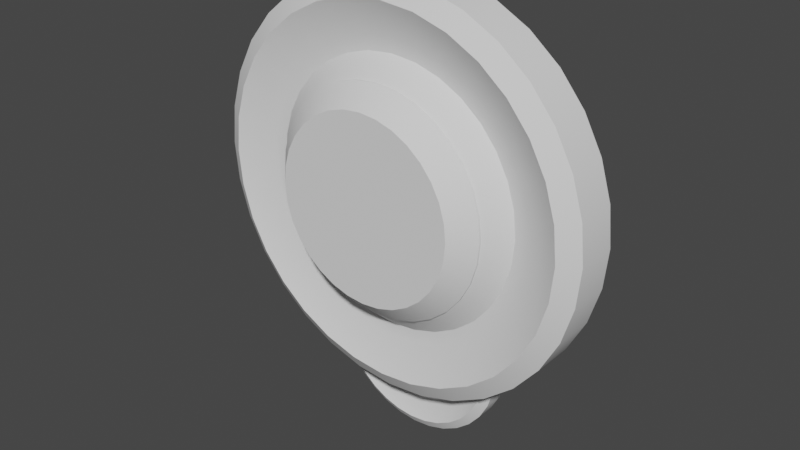 # Source: AccessoryIcon.blend  (saved by Blender 3.4.6; exported with 4.5.12 LTS)
import bpy
from mathutils import Matrix  # noqa: F401  (used for matrix-valued properties, if any)

bpy.ops.wm.read_factory_settings(use_empty=True)
scene = bpy.context.scene
scene.name = 'Scene'

# ---- collections
col_collection = bpy.data.collections.new('Collection'); scene.collection.children.link(col_collection)

# ---- node groups
ng_auto_smooth = bpy.data.node_groups.new('Auto Smooth', 'GeometryNodeTree')
_s = ng_auto_smooth.interface.new_socket(name='Geometry', in_out='OUTPUT', socket_type='NodeSocketGeometry')
_s = ng_auto_smooth.interface.new_socket(name='Geometry', in_out='INPUT', socket_type='NodeSocketGeometry')
_s = ng_auto_smooth.interface.new_socket(name='Angle', in_out='INPUT', socket_type='NodeSocketFloat')
_s.subtype = 'ANGLE'
_s.min_value = 0.0
_s.max_value = 3.142
ng_auto_smooth.is_modifier = True
_N = ng_auto_smooth.nodes; _L = ng_auto_smooth.links
n0 = _N.new('NodeGroupOutput'); n0.name = 'Group Output'; n0.location = (480, -100)
n1 = _N.new('NodeGroupInput'); n1.name = 'Group Input'; n1.location = (-420, -300)
n2 = _N.new('NodeGroupInput'); n2.name = 'Group Input.001'; n2.location = (-60, -100)
n3 = _N.new('GeometryNodeSetShadeSmooth'); n3.name = 'Set Shade Smooth'; n3.location = (120, -100)
n3.domain = 'EDGE'
n4 = _N.new('GeometryNodeSetShadeSmooth'); n4.name = 'Set Shade Smooth.001'; n4.location = (300, -100)
n5 = _N.new('GeometryNodeInputMeshEdgeAngle'); n5.name = 'Edge Angle'; n5.location = (-420, -220)
n6 = _N.new('GeometryNodeInputEdgeSmooth'); n6.name = 'Is Edge Smooth'; n6.location = (-60, -160)
n7 = _N.new('GeometryNodeInputShadeSmooth'); n7.name = 'Is Face Smooth'; n7.location = (-240, -340)
n8 = _N.new('FunctionNodeBooleanMath'); n8.name = 'Boolean Math'; n8.location = (-60, -220)
n9 = _N.new('FunctionNodeCompare'); n9.name = 'Compare'; n9.location = (-240, -180)
n9.operation = 'LESS_EQUAL'
_L.new(n5.outputs[0], n9.inputs[0])
_L.new(n4.outputs[0], n0.inputs[0])
_L.new(n1.outputs[1], n9.inputs[1])
_L.new(n9.outputs[0], n8.inputs[0])
_L.new(n7.outputs[0], n8.inputs[1])
_L.new(n2.outputs[0], n3.inputs[0])
_L.new(n6.outputs[0], n3.inputs[1])
_L.new(n3.outputs[0], n4.inputs[0])
_L.new(n8.outputs[0], n3.inputs[2])
n0.is_active_output = True

# ---- world
world_world = bpy.data.worlds.new('World'); scene.world = world_world
world_world.use_nodes = True; world_world.node_tree.nodes.clear()
_N = world_world.node_tree.nodes; _L = world_world.node_tree.links
n0 = _N.new('ShaderNodeOutputWorld'); n0.name = 'World Output'; n0.location = (300, 300)
n1 = _N.new('ShaderNodeBackground'); n1.name = 'Background'; n1.location = (10, 300)
n1.inputs[0].default_value = (0.05088, 0.05088, 0.05088, 1.0)
_L.new(n1.outputs[0], n0.inputs[0])
n0.is_active_output = True
world_world.color = (0.05088, 0.05088, 0.05088)
world_world.use_sun_shadow = False
world_world.sun_shadow_jitter_overblur = 0.0

# ---- meshes
me_cylinder = bpy.data.meshes.new('Cylinder')
me_cylinder.from_pydata([(8.882e-16, 0.2055, 1.0), (8.882e-16, -0.08151, 0.5617), (0.1951, 0.2055, 0.9808), (0.1096, -0.08151, 0.5509), (0.3827, 0.2055, 0.9239), (0.215, -0.08151, 0.519), (0.5556, 0.2055, 0.8315), (0.3121, -0.08151, 0.467), (0.7071, 0.2055, 0.7071), (0.3972, -0.08151, 0.3972), (0.8315, 0.2055, 0.5556), (0.467, -0.08151, 0.3121), (0.9239, 0.2055, 0.3827), (0.519, -0.08151, 0.215), (0.9808, 0.2055, 0.1951), (0.5509, -0.08151, 0.1096), (1.0, 0.2055, 0.0), (0.5617, -0.08151, -2.753e-08), (0.9808, 0.2055, -0.1951), (0.5509, -0.08151, -0.1096), (0.9239, 0.2055, -0.3827), (0.519, -0.08151, -0.215), (0.8315, 0.2055, -0.5556), (0.467, -0.08151, -0.3121), (0.7071, 0.2055, -0.7071), (0.3972, -0.08151, -0.3972), (0.5556, 0.2055, -0.8315), (0.3121, -0.08151, -0.467), (0.3827, 0.2055, -0.9239), (0.215, -0.08151, -0.519), (0.1951, 0.2055, -0.9808), (0.1096, -0.08151, -0.5509), (8.882e-16, 0.2055, -1.0), (8.882e-16, -0.08151, -0.5617), (-0.1951, 0.2055, -0.9808), (-0.1096, -0.08151, -0.5509), (-0.3827, 0.2055, -0.9239), (-0.215, -0.08151, -0.519), (-0.5556, 0.2055, -0.8315), (-0.3121, -0.08151, -0.467), (-0.7071, 0.2055, -0.7071), (-0.3972, -0.08151, -0.3972), (-0.8315, 0.2055, -0.5556), (-0.467, -0.08151, -0.3121), (-0.9239, 0.2055, -0.3827), (-0.519, -0.08151, -0.215), (-0.9808, 0.2055, -0.1951), (-0.5509, -0.08151, -0.1096), (-1.0, 0.2055, 0.0), (-0.5617, -0.08151, -2.753e-08), (-0.9808, 0.2055, 0.1951), (-0.5509, -0.08151, 0.1096), (-0.9239, 0.2055, 0.3827), (-0.519, -0.08151, 0.215), (-0.8315, 0.2055, 0.5556), (-0.467, -0.08151, 0.3121), (-0.7071, 0.2055, 0.7071), (-0.3972, -0.08151, 0.3972), (-0.5556, 0.2055, 0.8315), (-0.3121, -0.08151, 0.467), (-0.3827, 0.2055, 0.9239), (-0.215, -0.08151, 0.519), (-0.1951, 0.2055, 0.9808), (-0.1096, -0.08151, 0.5509), (0.1951, -0.2055, 0.9808), (8.882e-16, -0.2055, 1.0), (0.3827, -0.2055, 0.9239), (0.5556, -0.2055, 0.8315), (0.7071, -0.2055, 0.7071), (0.8315, -0.2055, 0.5556), (0.9239, -0.2055, 0.3827), (0.9808, -0.2055, 0.1951), (1.0, -0.2055, -2.98e-08), (0.9808, -0.2055, -0.1951), (0.9239, -0.2055, -0.3827), (0.8315, -0.2055, -0.5556), (0.7071, -0.2055, -0.7071), (0.5556, -0.2055, -0.8315), (0.3827, -0.2055, -0.9239), (0.1951, -0.2055, -0.9808), (8.882e-16, -0.2055, -1.0), (-0.1951, -0.2055, -0.9808), (-0.3827, -0.2055, -0.9239), (-0.5556, -0.2055, -0.8315), (-0.7071, -0.2055, -0.7071), (-0.8315, -0.2055, -0.5556), (-0.9239, -0.2055, -0.3827), (-0.9808, -0.2055, -0.1951), (-1.0, -0.2055, -2.98e-08), (-0.9808, -0.2055, 0.1951), (-0.9239, -0.2055, 0.3827), (-0.8315, -0.2055, 0.5556), (-0.7071, -0.2055, 0.7071), (-0.5556, -0.2055, 0.8315), (-0.3827, -0.2055, 0.9239), (-0.1951, -0.2055, 0.9808), (0.1426, -0.08151, 0.7167), (8.882e-16, -0.08151, 0.7307), (0.2796, -0.08151, 0.6751), (0.406, -0.08151, 0.6076), (0.5167, -0.08151, 0.5167), (0.6076, -0.08151, 0.406), (0.6751, -0.08151, 0.2796), (0.7167, -0.08151, 0.1426), (0.7307, -0.08151, -2.879e-08), (0.7167, -0.08151, -0.1426), (0.6751, -0.08151, -0.2796), (0.6076, -0.08151, -0.406), (0.5167, -0.08151, -0.5167), (0.406, -0.08151, -0.6076), (0.2796, -0.08151, -0.6751), (0.1426, -0.08151, -0.7167), (8.882e-16, -0.08151, -0.7307), (-0.1426, -0.08151, -0.7167), (-0.2796, -0.08151, -0.6751), (-0.406, -0.08151, -0.6076), (-0.5167, -0.08151, -0.5167), (-0.6076, -0.08151, -0.406), (-0.6751, -0.08151, -0.2796), (-0.7167, -0.08151, -0.1426), (-0.7307, -0.08151, -2.879e-08), (-0.7167, -0.08151, 0.1426), (-0.6751, -0.08151, 0.2796), (-0.6076, -0.08151, 0.406), (-0.5167, -0.08151, 0.5167), (-0.406, -0.08151, 0.6076), (-0.2796, -0.08151, 0.6751), (-0.1426, -0.08151, 0.7167), (0.1096, -0.2919, 0.5509), (8.882e-16, -0.2919, 0.5617), (0.215, -0.2919, 0.519), (0.3121, -0.2919, 0.467), (0.3972, -0.2919, 0.3972), (0.467, -0.2919, 0.3121), (0.519, -0.2919, 0.215), (0.5509, -0.2919, 0.1096), (0.5617, -0.2919, -2.753e-08), (0.5509, -0.2919, -0.1096), (0.519, -0.2919, -0.215), (0.467, -0.2919, -0.3121), (0.3972, -0.2919, -0.3972), (0.3121, -0.2919, -0.467), (0.215, -0.2919, -0.519), (0.1096, -0.2919, -0.5509), (8.882e-16, -0.2919, -0.5617), (-0.1096, -0.2919, -0.5509), (-0.215, -0.2919, -0.519), (-0.3121, -0.2919, -0.467), (-0.3972, -0.2919, -0.3972), (-0.467, -0.2919, -0.3121), (-0.519, -0.2919, -0.215), (-0.5509, -0.2919, -0.1096), (-0.5617, -0.2919, -2.753e-08), (-0.5509, -0.2919, 0.1096), (-0.519, -0.2919, 0.215), (-0.467, -0.2919, 0.3121), (-0.3972, -0.2919, 0.3972), (-0.3121, -0.2919, 0.467), (-0.215, -0.2919, 0.519), (-0.1096, -0.2919, 0.5509)], [], [(0, 65, 64, 2), (2, 64, 66, 4), (4, 66, 67, 6), (6, 67, 68, 8), (8, 68, 69, 10), (10, 69, 70, 12), (12, 70, 71, 14), (14, 71, 72, 16), (16, 72, 73, 18), (18, 73, 74, 20), (20, 74, 75, 22), (22, 75, 76, 24), (24, 76, 77, 26), (26, 77, 78, 28), (28, 78, 79, 30), (30, 79, 80, 32), (32, 80, 81, 34), (34, 81, 82, 36), (36, 82, 83, 38), (38, 83, 84, 40), (40, 84, 85, 42), (42, 85, 86, 44), (44, 86, 87, 46), (46, 87, 88, 48), (48, 88, 89, 50), (50, 89, 90, 52), (52, 90, 91, 54), (54, 91, 92, 56), (56, 92, 93, 58), (58, 93, 94, 60), (43, 41, 148, 149), (60, 94, 95, 62), (62, 95, 65, 0), (0, 2, 4, 6, 8, 10, 12, 14, 16, 18, 20, 22, 24, 26, 28, 30, 32, 34, 36, 38, 40, 42, 44, 46, 48, 50, 52, 54, 56, 58, 60, 62), (97, 96, 64, 65), (96, 98, 66, 64), (98, 99, 67, 66), (99, 100, 68, 67), (100, 101, 69, 68), (101, 102, 70, 69), (102, 103, 71, 70), (103, 104, 72, 71), (104, 105, 73, 72), (105, 106, 74, 73), (106, 107, 75, 74), (107, 108, 76, 75), (108, 109, 77, 76), (109, 110, 78, 77), (110, 111, 79, 78), (111, 112, 80, 79), (112, 113, 81, 80), (113, 114, 82, 81), (114, 115, 83, 82), (115, 116, 84, 83), (116, 117, 85, 84), (117, 118, 86, 85), (118, 119, 87, 86), (119, 120, 88, 87), (120, 121, 89, 88), (121, 122, 90, 89), (122, 123, 91, 90), (123, 124, 92, 91), (124, 125, 93, 92), (125, 126, 94, 93), (126, 127, 95, 94), (127, 97, 65, 95), (1, 3, 96, 97), (3, 5, 98, 96), (5, 7, 99, 98), (7, 9, 100, 99), (9, 11, 101, 100), (11, 13, 102, 101), (13, 15, 103, 102), (15, 17, 104, 103), (17, 19, 105, 104), (19, 21, 106, 105), (21, 23, 107, 106), (23, 25, 108, 107), (25, 27, 109, 108), (27, 29, 110, 109), (29, 31, 111, 110), (31, 33, 112, 111), (33, 35, 113, 112), (35, 37, 114, 113), (37, 39, 115, 114), (39, 41, 116, 115), (41, 43, 117, 116), (43, 45, 118, 117), (45, 47, 119, 118), (47, 49, 120, 119), (49, 51, 121, 120), (51, 53, 122, 121), (53, 55, 123, 122), (55, 57, 124, 123), (57, 59, 125, 124), (59, 61, 126, 125), (61, 63, 127, 126), (63, 1, 97, 127), (128, 129, 159, 158, 157, 156, 155, 154, 153, 152, 151, 150, 149, 148, 147, 146, 145, 144, 143, 142, 141, 140, 139, 138, 137, 136, 135, 134, 133, 132, 131, 130), (17, 15, 135, 136), (45, 43, 149, 150), (19, 17, 136, 137), (47, 45, 150, 151), (21, 19, 137, 138), (49, 47, 151, 152), (23, 21, 138, 139), (51, 49, 152, 153), (25, 23, 139, 140), (53, 51, 153, 154), (27, 25, 140, 141), (55, 53, 154, 155), (29, 27, 141, 142), (3, 1, 129, 128), (57, 55, 155, 156), (31, 29, 142, 143), (5, 3, 128, 130), (59, 57, 156, 157), (33, 31, 143, 144), (7, 5, 130, 131), (61, 59, 157, 158), (35, 33, 144, 145), (9, 7, 131, 132), (63, 61, 158, 159), (37, 35, 145, 146), (11, 9, 132, 133), (1, 63, 159, 129), (39, 37, 146, 147), (13, 11, 133, 134), (41, 39, 147, 148), (15, 13, 134, 135)])
me_cylinder.polygons.foreach_set('use_smooth', [True] * 130)
_uv = me_cylinder.uv_layers.new(name='UVMap')
_uv.uv.foreach_set('vector', [1.0, 0.5, 1.0, 1.0, 0.9688, 1.0, 0.9688, 0.5, 0.9688, 0.5, 0.9688, 1.0, 0.9375, 1.0, 0.9375, 0.5, 0.9375, 0.5, 0.9375, 1.0, 0.9062, 1.0, 0.9062, 0.5, 0.9062, 0.5, 0.9062, 1.0, 0.875, 1.0, 0.875, 0.5, 0.875, 0.5, 0.875, 1.0, 0.8438, 1.0, 0.8438, 0.5, 0.8438, 0.5, 0.8438, 1.0, 0.8125, 1.0, 0.8125, 0.5, 0.8125, 0.5, 0.8125, 1.0, 0.7812, 1.0, 0.7812, 0.5, 0.7812, 0.5, 0.7812, 1.0, 0.75, 1.0, 0.75, 0.5, 0.75, 0.5, 0.75, 1.0, 0.7188, 1.0, 0.7188, 0.5, 0.7188, 0.5, 0.7188, 1.0, 0.6875, 1.0, 0.6875, 0.5, 0.6875, 0.5, 0.6875, 1.0, 0.6562, 1.0, 0.6562, 0.5, 0.6562, 0.5, 0.6562, 1.0, 0.625, 1.0, 0.625, 0.5, 0.625, 0.5, 0.625, 1.0, 0.5938, 1.0, 0.5938, 0.5, 0.5938, 0.5, 0.5938, 1.0, 0.5625, 1.0, 0.5625, 0.5, 0.5625, 0.5, 0.5625, 1.0, 0.5312, 1.0, 0.5312, 0.5, 0.5312, 0.5, 0.5312, 1.0, 0.5, 1.0, 0.5, 0.5, 0.5, 0.5, 0.5, 1.0, 0.4688, 1.0, 0.4688, 0.5, 0.4688, 0.5, 0.4688, 1.0, 0.4375, 1.0, 0.4375, 0.5, 0.4375, 0.5, 0.4375, 1.0, 0.4062, 1.0, 0.4062, 0.5, 0.4062, 0.5, 0.4062, 1.0, 0.375, 1.0, 0.375, 0.5, 0.375, 0.5, 0.375, 1.0, 0.3438, 1.0, 0.3438, 0.5, 0.3438, 0.5, 0.3438, 1.0, 0.3125, 1.0, 0.3125, 0.5, 0.3125, 0.5, 0.3125, 1.0, 0.2812, 1.0, 0.2812, 0.5, 0.2812, 0.5, 0.2812, 1.0, 0.25, 1.0, 0.25, 0.5, 0.25, 0.5, 0.25, 1.0, 0.2188, 1.0, 0.2188, 0.5, 0.2188, 0.5, 0.2188, 1.0, 0.1875, 1.0, 0.1875, 0.5, 0.1875, 0.5, 0.1875, 1.0, 0.1562, 1.0, 0.1562, 0.5, 0.1562, 0.5, 0.1562, 1.0, 0.125, 1.0, 0.125, 0.5, 0.125, 0.5, 0.125, 1.0, 0.09375, 1.0, 0.09375, 0.5, 0.09375, 0.5, 0.09375, 1.0, 0.0625, 1.0, 0.0625, 0.5, 0.1379, 0.1751, 0.1547, 0.1547, 0.1547, 0.1547, 0.1379, 0.1751, 0.0625, 0.5, 0.0625, 1.0, 0.03125, 1.0, 0.03125, 0.5, 0.03125, 0.5, 0.03125, 1.0, 0.0, 1.0, 0.0, 0.5, 0.75, 0.49, 0.7968, 0.4854, 0.8418, 0.4717, 0.8833, 0.4496, 0.9197, 0.4197, 0.9496, 0.3833, 0.9717, 0.3418, 0.9854, 0.2968, 0.99, 0.25, 0.9854, 0.2032, 0.9717, 0.1582, 0.9496, 0.1167, 0.9197, 0.08029, 0.8833, 0.05045, 0.8418, 0.02827, 0.7968, 0.01461, 0.75, 0.01, 0.7032, 0.01461, 0.6582, 0.02827, 0.6167, 0.05045, 0.5803, 0.08029, 0.5504, 0.1167, 0.5283, 0.1582, 0.5146, 0.2032, 0.51, 0.25, 0.5146, 0.2968, 0.5283, 0.3418, 0.5504, 0.3833, 0.5803, 0.4197, 0.6167, 0.4496, 0.6582, 0.4717, 0.7032, 0.4854, 0.25, 0.4254, 0.2842, 0.422, 0.2968, 0.4854, 0.25, 0.49, 0.2842, 0.422, 0.3171, 0.412, 0.3418, 0.4717, 0.2968, 0.4854, 0.3171, 0.412, 0.3474, 0.3958, 0.3833, 0.4496, 0.3418, 0.4717, 0.3474, 0.3958, 0.374, 0.374, 0.4197, 0.4197, 0.3833, 0.4496, 0.374, 0.374, 0.3958, 0.3474, 0.4496, 0.3833, 0.4197, 0.4197, 0.3958, 0.3474, 0.412, 0.3171, 0.4717, 0.3418, 0.4496, 0.3833, 0.412, 0.3171, 0.422, 0.2842, 0.4854, 0.2968, 0.4717, 0.3418, 0.422, 0.2842, 0.4254, 0.25, 0.49, 0.25, 0.4854, 0.2968, 0.4254, 0.25, 0.422, 0.2158, 0.4854, 0.2032, 0.49, 0.25, 0.422, 0.2158, 0.412, 0.1829, 0.4717, 0.1582, 0.4854, 0.2032, 0.412, 0.1829, 0.3958, 0.1526, 0.4496, 0.1167, 0.4717, 0.1582, 0.3958, 0.1526, 0.374, 0.126, 0.4197, 0.08029, 0.4496, 0.1167, 0.374, 0.126, 0.3474, 0.1042, 0.3833, 0.05045, 0.4197, 0.08029, 0.3474, 0.1042, 0.3171, 0.08797, 0.3418, 0.02827, 0.3833, 0.05045, 0.3171, 0.08797, 0.2842, 0.07799, 0.2968, 0.01461, 0.3418, 0.02827, 0.2842, 0.07799, 0.25, 0.07462, 0.25, 0.01, 0.2968, 0.01461, 0.25, 0.07462, 0.2158, 0.07799, 0.2032, 0.01461, 0.25, 0.01, 0.2158, 0.07799, 0.1829, 0.08797, 0.1582, 0.02827, 0.2032, 0.01461, 0.1829, 0.08797, 0.1526, 0.1042, 0.1167, 0.05045, 0.1582, 0.02827, 0.1526, 0.1042, 0.126, 0.126, 0.08029, 0.08029, 0.1167, 0.05045, 0.126, 0.126, 0.1042, 0.1526, 0.05045, 0.1167, 0.08029, 0.08029, 0.1042, 0.1526, 0.08797, 0.1829, 0.02827, 0.1582, 0.05045, 0.1167, 0.08797, 0.1829, 0.07799, 0.2158, 0.01461, 0.2032, 0.02827, 0.1582, 0.07799, 0.2158, 0.07462, 0.25, 0.01, 0.25, 0.01461, 0.2032, 0.07462, 0.25, 0.07799, 0.2842, 0.01461, 0.2968, 0.01, 0.25, 0.07799, 0.2842, 0.08797, 0.3171, 0.02827, 0.3418, 0.01461, 0.2968, 0.08797, 0.3171, 0.1042, 0.3474, 0.05045, 0.3833, 0.02827, 0.3418, 0.1042, 0.3474, 0.126, 0.374, 0.08029, 0.4197, 0.05045, 0.3833, 0.126, 0.374, 0.1526, 0.3958, 0.1167, 0.4496, 0.08029, 0.4197, 0.1526, 0.3958, 0.1829, 0.412, 0.1582, 0.4717, 0.1167, 0.4496, 0.1829, 0.412, 0.2158, 0.422, 0.2032, 0.4854, 0.1582, 0.4717, 0.2158, 0.422, 0.25, 0.4254, 0.25, 0.49, 0.2032, 0.4854, 0.25, 0.3848, 0.2763, 0.3822, 0.2842, 0.422, 0.25, 0.4254, 0.2763, 0.3822, 0.3016, 0.3745, 0.3171, 0.412, 0.2842, 0.422, 0.3016, 0.3745, 0.3249, 0.3621, 0.3474, 0.3958, 0.3171, 0.412, 0.3249, 0.3621, 0.3453, 0.3453, 0.374, 0.374, 0.3474, 0.3958, 0.3453, 0.3453, 0.3621, 0.3249, 0.3958, 0.3474, 0.374, 0.374, 0.3621, 0.3249, 0.3745, 0.3016, 0.412, 0.3171, 0.3958, 0.3474, 0.3745, 0.3016, 0.3822, 0.2763, 0.422, 0.2842, 0.412, 0.3171, 0.3822, 0.2763, 0.3848, 0.25, 0.4254, 0.25, 0.422, 0.2842, 0.3848, 0.25, 0.3822, 0.2237, 0.422, 0.2158, 0.4254, 0.25, 0.3822, 0.2237, 0.3745, 0.1984, 0.412, 0.1829, 0.422, 0.2158, 0.3745, 0.1984, 0.3621, 0.1751, 0.3958, 0.1526, 0.412, 0.1829, 0.3621, 0.1751, 0.3453, 0.1547, 0.374, 0.126, 0.3958, 0.1526, 0.3453, 0.1547, 0.3249, 0.1379, 0.3474, 0.1042, 0.374, 0.126, 0.3249, 0.1379, 0.3016, 0.1255, 0.3171, 0.08797, 0.3474, 0.1042, 0.3016, 0.1255, 0.2763, 0.1178, 0.2842, 0.07799, 0.3171, 0.08797, 0.2763, 0.1178, 0.25, 0.1152, 0.25, 0.07462, 0.2842, 0.07799, 0.25, 0.1152, 0.2237, 0.1178, 0.2158, 0.07799, 0.25, 0.07462, 0.2237, 0.1178, 0.1984, 0.1255, 0.1829, 0.08797, 0.2158, 0.07799, 0.1984, 0.1255, 0.1751, 0.1379, 0.1526, 0.1042, 0.1829, 0.08797, 0.1751, 0.1379, 0.1547, 0.1547, 0.126, 0.126, 0.1526, 0.1042, 0.1547, 0.1547, 0.1379, 0.1751, 0.1042, 0.1526, 0.126, 0.126, 0.1379, 0.1751, 0.1255, 0.1984, 0.08797, 0.1829, 0.1042, 0.1526, 0.1255, 0.1984, 0.1178, 0.2237, 0.07799, 0.2158, 0.08797, 0.1829, 0.1178, 0.2237, 0.1152, 0.25, 0.07462, 0.25, 0.07799, 0.2158, 0.1152, 0.25, 0.1178, 0.2763, 0.07799, 0.2842, 0.07462, 0.25, 0.1178, 0.2763, 0.1255, 0.3016, 0.08797, 0.3171, 0.07799, 0.2842, 0.1255, 0.3016, 0.1379, 0.3249, 0.1042, 0.3474, 0.08797, 0.3171, 0.1379, 0.3249, 0.1547, 0.3453, 0.126, 0.374, 0.1042, 0.3474, 0.1547, 0.3453, 0.1751, 0.3621, 0.1526, 0.3958, 0.126, 0.374, 0.1751, 0.3621, 0.1984, 0.3745, 0.1829, 0.412, 0.1526, 0.3958, 0.1984, 0.3745, 0.2237, 0.3822, 0.2158, 0.422, 0.1829, 0.412, 0.2237, 0.3822, 0.25, 0.3848, 0.25, 0.4254, 0.2158, 0.422, 0.2763, 0.3822, 0.25, 0.3848, 0.2237, 0.3822, 0.1984, 0.3745, 0.1751, 0.3621, 0.1547, 0.3453, 0.1379, 0.3249, 0.1255, 0.3016, 0.1178, 0.2763, 0.1152, 0.25, 0.1178, 0.2237, 0.1255, 0.1984, 0.1379, 0.1751, 0.1547, 0.1547, 0.1751, 0.1379, 0.1984, 0.1255, 0.2237, 0.1178, 0.25, 0.1152, 0.2763, 0.1178, 0.3016, 0.1255, 0.3249, 0.1379, 0.3453, 0.1547, 0.3621, 0.1751, 0.3745, 0.1984, 0.3822, 0.2237, 0.3848, 0.25, 0.3822, 0.2763, 0.3745, 0.3016, 0.3621, 0.3249, 0.3453, 0.3453, 0.3249, 0.3621, 0.3016, 0.3745, 0.3848, 0.25, 0.3822, 0.2763, 0.3822, 0.2763, 0.3848, 0.25, 0.1255, 0.1984, 0.1379, 0.1751, 0.1379, 0.1751, 0.1255, 0.1984, 0.3822, 0.2237, 0.3848, 0.25, 0.3848, 0.25, 0.3822, 0.2237, 0.1178, 0.2237, 0.1255, 0.1984, 0.1255, 0.1984, 0.1178, 0.2237, 0.3745, 0.1984, 0.3822, 0.2237, 0.3822, 0.2237, 0.3745, 0.1984, 0.1152, 0.25, 0.1178, 0.2237, 0.1178, 0.2237, 0.1152, 0.25, 0.3621, 0.1751, 0.3745, 0.1984, 0.3745, 0.1984, 0.3621, 0.1751, 0.1178, 0.2763, 0.1152, 0.25, 0.1152, 0.25, 0.1178, 0.2763, 0.3453, 0.1547, 0.3621, 0.1751, 0.3621, 0.1751, 0.3453, 0.1547, 0.1255, 0.3016, 0.1178, 0.2763, 0.1178, 0.2763, 0.1255, 0.3016, 0.3249, 0.1379, 0.3453, 0.1547, 0.3453, 0.1547, 0.3249, 0.1379, 0.1379, 0.3249, 0.1255, 0.3016, 0.1255, 0.3016, 0.1379, 0.3249, 0.3016, 0.1255, 0.3249, 0.1379, 0.3249, 0.1379, 0.3016, 0.1255, 0.2763, 0.3822, 0.25, 0.3848, 0.25, 0.3848, 0.2763, 0.3822, 0.1547, 0.3453, 0.1379, 0.3249, 0.1379, 0.3249, 0.1547, 0.3453, 0.2763, 0.1178, 0.3016, 0.1255, 0.3016, 0.1255, 0.2763, 0.1178, 0.3016, 0.3745, 0.2763, 0.3822, 0.2763, 0.3822, 0.3016, 0.3745, 0.1751, 0.3621, 0.1547, 0.3453, 0.1547, 0.3453, 0.1751, 0.3621, 0.25, 0.1152, 0.2763, 0.1178, 0.2763, 0.1178, 0.25, 0.1152, 0.3249, 0.3621, 0.3016, 0.3745, 0.3016, 0.3745, 0.3249, 0.3621, 0.1984, 0.3745, 0.1751, 0.3621, 0.1751, 0.3621, 0.1984, 0.3745, 0.2237, 0.1178, 0.25, 0.1152, 0.25, 0.1152, 0.2237, 0.1178, 0.3453, 0.3453, 0.3249, 0.3621, 0.3249, 0.3621, 0.3453, 0.3453, 0.2237, 0.3822, 0.1984, 0.3745, 0.1984, 0.3745, 0.2237, 0.3822, 0.1984, 0.1255, 0.2237, 0.1178, 0.2237, 0.1178, 0.1984, 0.1255, 0.3621, 0.3249, 0.3453, 0.3453, 0.3453, 0.3453, 0.3621, 0.3249, 0.25, 0.3848, 0.2237, 0.3822, 0.2237, 0.3822, 0.25, 0.3848, 0.1751, 0.1379, 0.1984, 0.1255, 0.1984, 0.1255, 0.1751, 0.1379, 0.3745, 0.3016, 0.3621, 0.3249, 0.3621, 0.3249, 0.3745, 0.3016, 0.1547, 0.1547, 0.1751, 0.1379, 0.1751, 0.1379, 0.1547, 0.1547, 0.3822, 0.2763, 0.3745, 0.3016, 0.3745, 0.3016, 0.3822, 0.2763])
me_cylinder.update()
me_cylinder_001 = bpy.data.meshes.new('Cylinder.001')
me_cylinder_001.from_pydata([(2.52e-09, 0.05124, 0.4797), (2.52e-09, -0.08644, 0.2694), (0.09358, 0.05124, 0.4705), (0.05257, -0.08644, 0.2643), (0.1836, 0.05124, 0.4432), (0.1031, -0.08644, 0.2489), (0.2665, 0.05124, 0.3988), (0.1497, -0.08644, 0.224), (0.3392, 0.05124, 0.3392), (0.1905, -0.08644, 0.1905), (0.3988, 0.05124, 0.2665), (0.224, -0.08644, 0.1497), (0.4432, 0.05124, 0.1836), (0.2489, -0.08644, 0.1031), (0.4705, 0.05124, 0.09358), (0.2643, -0.08644, 0.05257), (0.4797, 0.05124, 0.0), (0.2694, -0.08644, -1.321e-08), (0.4705, 0.05124, -0.09358), (0.2643, -0.08644, -0.05257), (0.4432, 0.05124, -0.1836), (0.2489, -0.08644, -0.1031), (0.3988, 0.05124, -0.2665), (0.224, -0.08644, -0.1497), (0.3392, 0.05124, -0.3392), (0.1905, -0.08644, -0.1905), (0.2665, 0.05124, -0.3988), (0.1497, -0.08644, -0.224), (0.1836, 0.05124, -0.4432), (0.1031, -0.08644, -0.2489), (0.09358, 0.05124, -0.4705), (0.05257, -0.08644, -0.2643), (2.52e-09, 0.05124, -0.4797), (2.52e-09, -0.08644, -0.2694), (-0.09358, 0.05124, -0.4705), (-0.05257, -0.08644, -0.2643), (-0.1836, 0.05124, -0.4432), (-0.1031, -0.08644, -0.2489), (-0.2665, 0.05124, -0.3988), (-0.1497, -0.08644, -0.224), (-0.3392, 0.05124, -0.3392), (-0.1905, -0.08644, -0.1905), (-0.3988, 0.05124, -0.2665), (-0.224, -0.08644, -0.1497), (-0.4432, 0.05124, -0.1836), (-0.2489, -0.08644, -0.1031), (-0.4705, 0.05124, -0.09358), (-0.2643, -0.08644, -0.05257), (-0.4797, 0.05124, 0.0), (-0.2694, -0.08644, -1.321e-08), (-0.4705, 0.05124, 0.09358), (-0.2643, -0.08644, 0.05257), (-0.4432, 0.05124, 0.1836), (-0.2489, -0.08644, 0.1031), (-0.3988, 0.05124, 0.2665), (-0.224, -0.08644, 0.1497), (-0.3392, 0.05124, 0.3392), (-0.1905, -0.08644, 0.1905), (-0.2665, 0.05124, 0.3988), (-0.1497, -0.08644, 0.224), (-0.1836, 0.05124, 0.4432), (-0.1031, -0.08644, 0.2489), (-0.09358, 0.05124, 0.4705), (-0.05257, -0.08644, 0.2643), (0.09358, -0.1459, 0.4705), (2.52e-09, -0.1459, 0.4797), (0.1836, -0.1459, 0.4432), (0.2665, -0.1459, 0.3988), (0.3392, -0.1459, 0.3392), (0.3988, -0.1459, 0.2665), (0.4432, -0.1459, 0.1836), (0.4705, -0.1459, 0.09358), (0.4797, -0.1459, -1.43e-08), (0.4705, -0.1459, -0.09358), (0.4432, -0.1459, -0.1836), (0.3988, -0.1459, -0.2665), (0.3392, -0.1459, -0.3392), (0.2665, -0.1459, -0.3988), (0.1836, -0.1459, -0.4432), (0.09358, -0.1459, -0.4705), (2.52e-09, -0.1459, -0.4797), (-0.09358, -0.1459, -0.4705), (-0.1836, -0.1459, -0.4432), (-0.2665, -0.1459, -0.3988), (-0.3392, -0.1459, -0.3392), (-0.3988, -0.1459, -0.2665), (-0.4432, -0.1459, -0.1836), (-0.4705, -0.1459, -0.09358), (-0.4797, -0.1459, -1.43e-08), (-0.4705, -0.1459, 0.09358), (-0.4432, -0.1459, 0.1836), (-0.3988, -0.1459, 0.2665), (-0.3392, -0.1459, 0.3392), (-0.2665, -0.1459, 0.3988), (-0.1836, -0.1459, 0.4432), (-0.09358, -0.1459, 0.4705), (0.06838, -0.08644, 0.3438), (2.52e-09, -0.08644, 0.3505), (0.1341, -0.08644, 0.3238), (0.1947, -0.08644, 0.2914), (0.2479, -0.08644, 0.2479), (0.2914, -0.08644, 0.1947), (0.3238, -0.08644, 0.1341), (0.3438, -0.08644, 0.06838), (0.3505, -0.08644, -1.381e-08), (0.3438, -0.08644, -0.06838), (0.3238, -0.08644, -0.1341), (0.2914, -0.08644, -0.1947), (0.2479, -0.08644, -0.2479), (0.1947, -0.08644, -0.2914), (0.1341, -0.08644, -0.3238), (0.06838, -0.08644, -0.3438), (2.52e-09, -0.08644, -0.3505), (-0.06838, -0.08644, -0.3438), (-0.1341, -0.08644, -0.3238), (-0.1947, -0.08644, -0.2914), (-0.2479, -0.08644, -0.2479), (-0.2914, -0.08644, -0.1947), (-0.3238, -0.08644, -0.1341), (-0.3438, -0.08644, -0.06838), (-0.3505, -0.08644, -1.381e-08), (-0.3438, -0.08644, 0.06838), (-0.3238, -0.08644, 0.1341), (-0.2914, -0.08644, 0.1947), (-0.2479, -0.08644, 0.2479), (-0.1947, -0.08644, 0.2914), (-0.1341, -0.08644, 0.3238), (-0.06838, -0.08644, 0.3438), (0.05257, -0.1874, 0.2643), (2.52e-09, -0.1874, 0.2694), (0.1031, -0.1874, 0.2489), (0.1497, -0.1874, 0.224), (0.1905, -0.1874, 0.1905), (0.224, -0.1874, 0.1497), (0.2489, -0.1874, 0.1031), (0.2643, -0.1874, 0.05257), (0.2694, -0.1874, -1.321e-08), (0.2643, -0.1874, -0.05257), (0.2489, -0.1874, -0.1031), (0.224, -0.1874, -0.1497), (0.1905, -0.1874, -0.1905), (0.1497, -0.1874, -0.224), (0.1031, -0.1874, -0.2489), (0.05257, -0.1874, -0.2643), (2.52e-09, -0.1874, -0.2694), (-0.05257, -0.1874, -0.2643), (-0.1031, -0.1874, -0.2489), (-0.1497, -0.1874, -0.224), (-0.1905, -0.1874, -0.1905), (-0.224, -0.1874, -0.1497), (-0.2489, -0.1874, -0.1031), (-0.2643, -0.1874, -0.05257), (-0.2694, -0.1874, -1.321e-08), (-0.2643, -0.1874, 0.05257), (-0.2489, -0.1874, 0.1031), (-0.224, -0.1874, 0.1497), (-0.1905, -0.1874, 0.1905), (-0.1497, -0.1874, 0.224), (-0.1031, -0.1874, 0.2489), (-0.05257, -0.1874, 0.2643)], [], [(0, 65, 64, 2), (2, 64, 66, 4), (4, 66, 67, 6), (6, 67, 68, 8), (8, 68, 69, 10), (10, 69, 70, 12), (12, 70, 71, 14), (14, 71, 72, 16), (16, 72, 73, 18), (18, 73, 74, 20), (20, 74, 75, 22), (22, 75, 76, 24), (24, 76, 77, 26), (26, 77, 78, 28), (28, 78, 79, 30), (30, 79, 80, 32), (32, 80, 81, 34), (34, 81, 82, 36), (36, 82, 83, 38), (38, 83, 84, 40), (40, 84, 85, 42), (42, 85, 86, 44), (44, 86, 87, 46), (46, 87, 88, 48), (48, 88, 89, 50), (50, 89, 90, 52), (52, 90, 91, 54), (54, 91, 92, 56), (56, 92, 93, 58), (58, 93, 94, 60), (43, 41, 148, 149), (60, 94, 95, 62), (62, 95, 65, 0), (0, 2, 4, 6, 8, 10, 12, 14, 16, 18, 20, 22, 24, 26, 28, 30, 32, 34, 36, 38, 40, 42, 44, 46, 48, 50, 52, 54, 56, 58, 60, 62), (97, 96, 64, 65), (96, 98, 66, 64), (98, 99, 67, 66), (99, 100, 68, 67), (100, 101, 69, 68), (101, 102, 70, 69), (102, 103, 71, 70), (103, 104, 72, 71), (104, 105, 73, 72), (105, 106, 74, 73), (106, 107, 75, 74), (107, 108, 76, 75), (108, 109, 77, 76), (109, 110, 78, 77), (110, 111, 79, 78), (111, 112, 80, 79), (112, 113, 81, 80), (113, 114, 82, 81), (114, 115, 83, 82), (115, 116, 84, 83), (116, 117, 85, 84), (117, 118, 86, 85), (118, 119, 87, 86), (119, 120, 88, 87), (120, 121, 89, 88), (121, 122, 90, 89), (122, 123, 91, 90), (123, 124, 92, 91), (124, 125, 93, 92), (125, 126, 94, 93), (126, 127, 95, 94), (127, 97, 65, 95), (1, 3, 96, 97), (3, 5, 98, 96), (5, 7, 99, 98), (7, 9, 100, 99), (9, 11, 101, 100), (11, 13, 102, 101), (13, 15, 103, 102), (15, 17, 104, 103), (17, 19, 105, 104), (19, 21, 106, 105), (21, 23, 107, 106), (23, 25, 108, 107), (25, 27, 109, 108), (27, 29, 110, 109), (29, 31, 111, 110), (31, 33, 112, 111), (33, 35, 113, 112), (35, 37, 114, 113), (37, 39, 115, 114), (39, 41, 116, 115), (41, 43, 117, 116), (43, 45, 118, 117), (45, 47, 119, 118), (47, 49, 120, 119), (49, 51, 121, 120), (51, 53, 122, 121), (53, 55, 123, 122), (55, 57, 124, 123), (57, 59, 125, 124), (59, 61, 126, 125), (61, 63, 127, 126), (63, 1, 97, 127), (128, 129, 159, 158, 157, 156, 155, 154, 153, 152, 151, 150, 149, 148, 147, 146, 145, 144, 143, 142, 141, 140, 139, 138, 137, 136, 135, 134, 133, 132, 131, 130), (17, 15, 135, 136), (45, 43, 149, 150), (19, 17, 136, 137), (47, 45, 150, 151), (21, 19, 137, 138), (49, 47, 151, 152), (23, 21, 138, 139), (51, 49, 152, 153), (25, 23, 139, 140), (53, 51, 153, 154), (27, 25, 140, 141), (55, 53, 154, 155), (29, 27, 141, 142), (3, 1, 129, 128), (57, 55, 155, 156), (31, 29, 142, 143), (5, 3, 128, 130), (59, 57, 156, 157), (33, 31, 143, 144), (7, 5, 130, 131), (61, 59, 157, 158), (35, 33, 144, 145), (9, 7, 131, 132), (63, 61, 158, 159), (37, 35, 145, 146), (11, 9, 132, 133), (1, 63, 159, 129), (39, 37, 146, 147), (13, 11, 133, 134), (41, 39, 147, 148), (15, 13, 134, 135)])
me_cylinder_001.polygons.foreach_set('use_smooth', [True] * 130)
_uv = me_cylinder_001.uv_layers.new(name='UVMap')
_uv.uv.foreach_set('vector', [1.0, 0.5, 1.0, 1.0, 0.9688, 1.0, 0.9688, 0.5, 0.9688, 0.5, 0.9688, 1.0, 0.9375, 1.0, 0.9375, 0.5, 0.9375, 0.5, 0.9375, 1.0, 0.9062, 1.0, 0.9062, 0.5, 0.9062, 0.5, 0.9062, 1.0, 0.875, 1.0, 0.875, 0.5, 0.875, 0.5, 0.875, 1.0, 0.8438, 1.0, 0.8438, 0.5, 0.8438, 0.5, 0.8438, 1.0, 0.8125, 1.0, 0.8125, 0.5, 0.8125, 0.5, 0.8125, 1.0, 0.7812, 1.0, 0.7812, 0.5, 0.7812, 0.5, 0.7812, 1.0, 0.75, 1.0, 0.75, 0.5, 0.75, 0.5, 0.75, 1.0, 0.7188, 1.0, 0.7188, 0.5, 0.7188, 0.5, 0.7188, 1.0, 0.6875, 1.0, 0.6875, 0.5, 0.6875, 0.5, 0.6875, 1.0, 0.6562, 1.0, 0.6562, 0.5, 0.6562, 0.5, 0.6562, 1.0, 0.625, 1.0, 0.625, 0.5, 0.625, 0.5, 0.625, 1.0, 0.5938, 1.0, 0.5938, 0.5, 0.5938, 0.5, 0.5938, 1.0, 0.5625, 1.0, 0.5625, 0.5, 0.5625, 0.5, 0.5625, 1.0, 0.5312, 1.0, 0.5312, 0.5, 0.5312, 0.5, 0.5312, 1.0, 0.5, 1.0, 0.5, 0.5, 0.5, 0.5, 0.5, 1.0, 0.4688, 1.0, 0.4688, 0.5, 0.4688, 0.5, 0.4688, 1.0, 0.4375, 1.0, 0.4375, 0.5, 0.4375, 0.5, 0.4375, 1.0, 0.4062, 1.0, 0.4062, 0.5, 0.4062, 0.5, 0.4062, 1.0, 0.375, 1.0, 0.375, 0.5, 0.375, 0.5, 0.375, 1.0, 0.3438, 1.0, 0.3438, 0.5, 0.3438, 0.5, 0.3438, 1.0, 0.3125, 1.0, 0.3125, 0.5, 0.3125, 0.5, 0.3125, 1.0, 0.2812, 1.0, 0.2812, 0.5, 0.2812, 0.5, 0.2812, 1.0, 0.25, 1.0, 0.25, 0.5, 0.25, 0.5, 0.25, 1.0, 0.2188, 1.0, 0.2188, 0.5, 0.2188, 0.5, 0.2188, 1.0, 0.1875, 1.0, 0.1875, 0.5, 0.1875, 0.5, 0.1875, 1.0, 0.1562, 1.0, 0.1562, 0.5, 0.1562, 0.5, 0.1562, 1.0, 0.125, 1.0, 0.125, 0.5, 0.125, 0.5, 0.125, 1.0, 0.09375, 1.0, 0.09375, 0.5, 0.09375, 0.5, 0.09375, 1.0, 0.0625, 1.0, 0.0625, 0.5, 0.1379, 0.1751, 0.1547, 0.1547, 0.1547, 0.1547, 0.1379, 0.1751, 0.0625, 0.5, 0.0625, 1.0, 0.03125, 1.0, 0.03125, 0.5, 0.03125, 0.5, 0.03125, 1.0, 0.0, 1.0, 0.0, 0.5, 0.75, 0.49, 0.7968, 0.4854, 0.8418, 0.4717, 0.8833, 0.4496, 0.9197, 0.4197, 0.9496, 0.3833, 0.9717, 0.3418, 0.9854, 0.2968, 0.99, 0.25, 0.9854, 0.2032, 0.9717, 0.1582, 0.9496, 0.1167, 0.9197, 0.08029, 0.8833, 0.05045, 0.8418, 0.02827, 0.7968, 0.01461, 0.75, 0.01, 0.7032, 0.01461, 0.6582, 0.02827, 0.6167, 0.05045, 0.5803, 0.08029, 0.5504, 0.1167, 0.5283, 0.1582, 0.5146, 0.2032, 0.51, 0.25, 0.5146, 0.2968, 0.5283, 0.3418, 0.5504, 0.3833, 0.5803, 0.4197, 0.6167, 0.4496, 0.6582, 0.4717, 0.7032, 0.4854, 0.25, 0.4254, 0.2842, 0.422, 0.2968, 0.4854, 0.25, 0.49, 0.2842, 0.422, 0.3171, 0.412, 0.3418, 0.4717, 0.2968, 0.4854, 0.3171, 0.412, 0.3474, 0.3958, 0.3833, 0.4496, 0.3418, 0.4717, 0.3474, 0.3958, 0.374, 0.374, 0.4197, 0.4197, 0.3833, 0.4496, 0.374, 0.374, 0.3958, 0.3474, 0.4496, 0.3833, 0.4197, 0.4197, 0.3958, 0.3474, 0.412, 0.3171, 0.4717, 0.3418, 0.4496, 0.3833, 0.412, 0.3171, 0.422, 0.2842, 0.4854, 0.2968, 0.4717, 0.3418, 0.422, 0.2842, 0.4254, 0.25, 0.49, 0.25, 0.4854, 0.2968, 0.4254, 0.25, 0.422, 0.2158, 0.4854, 0.2032, 0.49, 0.25, 0.422, 0.2158, 0.412, 0.1829, 0.4717, 0.1582, 0.4854, 0.2032, 0.412, 0.1829, 0.3958, 0.1526, 0.4496, 0.1167, 0.4717, 0.1582, 0.3958, 0.1526, 0.374, 0.126, 0.4197, 0.08029, 0.4496, 0.1167, 0.374, 0.126, 0.3474, 0.1042, 0.3833, 0.05045, 0.4197, 0.08029, 0.3474, 0.1042, 0.3171, 0.08797, 0.3418, 0.02827, 0.3833, 0.05045, 0.3171, 0.08797, 0.2842, 0.07799, 0.2968, 0.01461, 0.3418, 0.02827, 0.2842, 0.07799, 0.25, 0.07462, 0.25, 0.01, 0.2968, 0.01461, 0.25, 0.07462, 0.2158, 0.07799, 0.2032, 0.01461, 0.25, 0.01, 0.2158, 0.07799, 0.1829, 0.08797, 0.1582, 0.02827, 0.2032, 0.01461, 0.1829, 0.08797, 0.1526, 0.1042, 0.1167, 0.05045, 0.1582, 0.02827, 0.1526, 0.1042, 0.126, 0.126, 0.08029, 0.08029, 0.1167, 0.05045, 0.126, 0.126, 0.1042, 0.1526, 0.05045, 0.1167, 0.08029, 0.08029, 0.1042, 0.1526, 0.08797, 0.1829, 0.02827, 0.1582, 0.05045, 0.1167, 0.08797, 0.1829, 0.07799, 0.2158, 0.01461, 0.2032, 0.02827, 0.1582, 0.07799, 0.2158, 0.07462, 0.25, 0.01, 0.25, 0.01461, 0.2032, 0.07462, 0.25, 0.07799, 0.2842, 0.01461, 0.2968, 0.01, 0.25, 0.07799, 0.2842, 0.08797, 0.3171, 0.02827, 0.3418, 0.01461, 0.2968, 0.08797, 0.3171, 0.1042, 0.3474, 0.05045, 0.3833, 0.02827, 0.3418, 0.1042, 0.3474, 0.126, 0.374, 0.08029, 0.4197, 0.05045, 0.3833, 0.126, 0.374, 0.1526, 0.3958, 0.1167, 0.4496, 0.08029, 0.4197, 0.1526, 0.3958, 0.1829, 0.412, 0.1582, 0.4717, 0.1167, 0.4496, 0.1829, 0.412, 0.2158, 0.422, 0.2032, 0.4854, 0.1582, 0.4717, 0.2158, 0.422, 0.25, 0.4254, 0.25, 0.49, 0.2032, 0.4854, 0.25, 0.3848, 0.2763, 0.3822, 0.2842, 0.422, 0.25, 0.4254, 0.2763, 0.3822, 0.3016, 0.3745, 0.3171, 0.412, 0.2842, 0.422, 0.3016, 0.3745, 0.3249, 0.3621, 0.3474, 0.3958, 0.3171, 0.412, 0.3249, 0.3621, 0.3453, 0.3453, 0.374, 0.374, 0.3474, 0.3958, 0.3453, 0.3453, 0.3621, 0.3249, 0.3958, 0.3474, 0.374, 0.374, 0.3621, 0.3249, 0.3745, 0.3016, 0.412, 0.3171, 0.3958, 0.3474, 0.3745, 0.3016, 0.3822, 0.2763, 0.422, 0.2842, 0.412, 0.3171, 0.3822, 0.2763, 0.3848, 0.25, 0.4254, 0.25, 0.422, 0.2842, 0.3848, 0.25, 0.3822, 0.2237, 0.422, 0.2158, 0.4254, 0.25, 0.3822, 0.2237, 0.3745, 0.1984, 0.412, 0.1829, 0.422, 0.2158, 0.3745, 0.1984, 0.3621, 0.1751, 0.3958, 0.1526, 0.412, 0.1829, 0.3621, 0.1751, 0.3453, 0.1547, 0.374, 0.126, 0.3958, 0.1526, 0.3453, 0.1547, 0.3249, 0.1379, 0.3474, 0.1042, 0.374, 0.126, 0.3249, 0.1379, 0.3016, 0.1255, 0.3171, 0.08797, 0.3474, 0.1042, 0.3016, 0.1255, 0.2763, 0.1178, 0.2842, 0.07799, 0.3171, 0.08797, 0.2763, 0.1178, 0.25, 0.1152, 0.25, 0.07462, 0.2842, 0.07799, 0.25, 0.1152, 0.2237, 0.1178, 0.2158, 0.07799, 0.25, 0.07462, 0.2237, 0.1178, 0.1984, 0.1255, 0.1829, 0.08797, 0.2158, 0.07799, 0.1984, 0.1255, 0.1751, 0.1379, 0.1526, 0.1042, 0.1829, 0.08797, 0.1751, 0.1379, 0.1547, 0.1547, 0.126, 0.126, 0.1526, 0.1042, 0.1547, 0.1547, 0.1379, 0.1751, 0.1042, 0.1526, 0.126, 0.126, 0.1379, 0.1751, 0.1255, 0.1984, 0.08797, 0.1829, 0.1042, 0.1526, 0.1255, 0.1984, 0.1178, 0.2237, 0.07799, 0.2158, 0.08797, 0.1829, 0.1178, 0.2237, 0.1152, 0.25, 0.07462, 0.25, 0.07799, 0.2158, 0.1152, 0.25, 0.1178, 0.2763, 0.07799, 0.2842, 0.07462, 0.25, 0.1178, 0.2763, 0.1255, 0.3016, 0.08797, 0.3171, 0.07799, 0.2842, 0.1255, 0.3016, 0.1379, 0.3249, 0.1042, 0.3474, 0.08797, 0.3171, 0.1379, 0.3249, 0.1547, 0.3453, 0.126, 0.374, 0.1042, 0.3474, 0.1547, 0.3453, 0.1751, 0.3621, 0.1526, 0.3958, 0.126, 0.374, 0.1751, 0.3621, 0.1984, 0.3745, 0.1829, 0.412, 0.1526, 0.3958, 0.1984, 0.3745, 0.2237, 0.3822, 0.2158, 0.422, 0.1829, 0.412, 0.2237, 0.3822, 0.25, 0.3848, 0.25, 0.4254, 0.2158, 0.422, 0.2763, 0.3822, 0.25, 0.3848, 0.2237, 0.3822, 0.1984, 0.3745, 0.1751, 0.3621, 0.1547, 0.3453, 0.1379, 0.3249, 0.1255, 0.3016, 0.1178, 0.2763, 0.1152, 0.25, 0.1178, 0.2237, 0.1255, 0.1984, 0.1379, 0.1751, 0.1547, 0.1547, 0.1751, 0.1379, 0.1984, 0.1255, 0.2237, 0.1178, 0.25, 0.1152, 0.2763, 0.1178, 0.3016, 0.1255, 0.3249, 0.1379, 0.3453, 0.1547, 0.3621, 0.1751, 0.3745, 0.1984, 0.3822, 0.2237, 0.3848, 0.25, 0.3822, 0.2763, 0.3745, 0.3016, 0.3621, 0.3249, 0.3453, 0.3453, 0.3249, 0.3621, 0.3016, 0.3745, 0.3848, 0.25, 0.3822, 0.2763, 0.3822, 0.2763, 0.3848, 0.25, 0.1255, 0.1984, 0.1379, 0.1751, 0.1379, 0.1751, 0.1255, 0.1984, 0.3822, 0.2237, 0.3848, 0.25, 0.3848, 0.25, 0.3822, 0.2237, 0.1178, 0.2237, 0.1255, 0.1984, 0.1255, 0.1984, 0.1178, 0.2237, 0.3745, 0.1984, 0.3822, 0.2237, 0.3822, 0.2237, 0.3745, 0.1984, 0.1152, 0.25, 0.1178, 0.2237, 0.1178, 0.2237, 0.1152, 0.25, 0.3621, 0.1751, 0.3745, 0.1984, 0.3745, 0.1984, 0.3621, 0.1751, 0.1178, 0.2763, 0.1152, 0.25, 0.1152, 0.25, 0.1178, 0.2763, 0.3453, 0.1547, 0.3621, 0.1751, 0.3621, 0.1751, 0.3453, 0.1547, 0.1255, 0.3016, 0.1178, 0.2763, 0.1178, 0.2763, 0.1255, 0.3016, 0.3249, 0.1379, 0.3453, 0.1547, 0.3453, 0.1547, 0.3249, 0.1379, 0.1379, 0.3249, 0.1255, 0.3016, 0.1255, 0.3016, 0.1379, 0.3249, 0.3016, 0.1255, 0.3249, 0.1379, 0.3249, 0.1379, 0.3016, 0.1255, 0.2763, 0.3822, 0.25, 0.3848, 0.25, 0.3848, 0.2763, 0.3822, 0.1547, 0.3453, 0.1379, 0.3249, 0.1379, 0.3249, 0.1547, 0.3453, 0.2763, 0.1178, 0.3016, 0.1255, 0.3016, 0.1255, 0.2763, 0.1178, 0.3016, 0.3745, 0.2763, 0.3822, 0.2763, 0.3822, 0.3016, 0.3745, 0.1751, 0.3621, 0.1547, 0.3453, 0.1547, 0.3453, 0.1751, 0.3621, 0.25, 0.1152, 0.2763, 0.1178, 0.2763, 0.1178, 0.25, 0.1152, 0.3249, 0.3621, 0.3016, 0.3745, 0.3016, 0.3745, 0.3249, 0.3621, 0.1984, 0.3745, 0.1751, 0.3621, 0.1751, 0.3621, 0.1984, 0.3745, 0.2237, 0.1178, 0.25, 0.1152, 0.25, 0.1152, 0.2237, 0.1178, 0.3453, 0.3453, 0.3249, 0.3621, 0.3249, 0.3621, 0.3453, 0.3453, 0.2237, 0.3822, 0.1984, 0.3745, 0.1984, 0.3745, 0.2237, 0.3822, 0.1984, 0.1255, 0.2237, 0.1178, 0.2237, 0.1178, 0.1984, 0.1255, 0.3621, 0.3249, 0.3453, 0.3453, 0.3453, 0.3453, 0.3621, 0.3249, 0.25, 0.3848, 0.2237, 0.3822, 0.2237, 0.3822, 0.25, 0.3848, 0.1751, 0.1379, 0.1984, 0.1255, 0.1984, 0.1255, 0.1751, 0.1379, 0.3745, 0.3016, 0.3621, 0.3249, 0.3621, 0.3249, 0.3745, 0.3016, 0.1547, 0.1547, 0.1751, 0.1379, 0.1751, 0.1379, 0.1547, 0.1547, 0.3822, 0.2763, 0.3745, 0.3016, 0.3745, 0.3016, 0.3822, 0.2763])
me_cylinder_001.update()

# ---- objects
ob_cylinder = bpy.data.objects.new('Cylinder', me_cylinder)
ob_cylinder_001 = bpy.data.objects.new('Cylinder.001', me_cylinder_001)

# ---- transforms, parenting, visibility, modifiers, constraints
ob_cylinder.location = (0.0, 0.0, 0.0)
_m = ob_cylinder.modifiers.new('Bevel', 'BEVEL')
_m = ob_cylinder.modifiers.new('Auto Smooth', 'NODES')
_m.node_group = ng_auto_smooth
_gi = [s.identifier for s in ng_auto_smooth.interface.items_tree if s.item_type == 'SOCKET' and s.in_out == 'INPUT']
_m[_gi[1]] = 0.5236  # Angle
ob_cylinder_001.location = (0.0, 0.1864, -0.8524)
_m = ob_cylinder_001.modifiers.new('Bevel', 'BEVEL')
_m = ob_cylinder_001.modifiers.new('Auto Smooth', 'NODES')
_m.node_group = ng_auto_smooth
_gi = [s.identifier for s in ng_auto_smooth.interface.items_tree if s.item_type == 'SOCKET' and s.in_out == 'INPUT']
_m[_gi[1]] = 0.5236  # Angle

# ---- collection membership
col_collection.objects.link(ob_cylinder)
col_collection.objects.link(ob_cylinder_001)

# ---- scene / render settings (as saved in the file)
scene.frame_start = 1; scene.frame_end = 250; scene.frame_set(1)
scene.render.engine = 'BLENDER_EEVEE_NEXT'
scene.cycles.sampling_pattern = 'TABULATED_SOBOL'
scene.cycles.use_light_tree = False
scene.view_settings.view_transform = 'Filmic'
bpy.context.view_layer.update()

# ---- added for rendering (the .blend has no active camera and no usable light): camera, sun
cam_auto = bpy.data.cameras.new('AutoCamera')
cam_auto.lens = 50.0
cam_auto.sensor_width = 36.0
cam_auto.clip_end = 1000.0
ob_auto_camera = bpy.data.objects.new('AutoCamera', cam_auto)
scene.collection.objects.link(ob_auto_camera)
ob_auto_camera.location = (2.88442, -3.48845, 2.1415)
ob_auto_camera.rotation_euler = (1.09748, -7.21219e-08, 0.694738)
scene.camera = ob_auto_camera
light_auto_sun = bpy.data.lights.new('AutoSun', 'SUN')
light_auto_sun.energy = 3.0
light_auto_sun.angle = 0.0523599
ob_auto_sun = bpy.data.objects.new('AutoSun', light_auto_sun)
scene.collection.objects.link(ob_auto_sun)
ob_auto_sun.rotation_euler = (0.872665, 0.174533, 0.523599)
bpy.context.view_layer.update()
